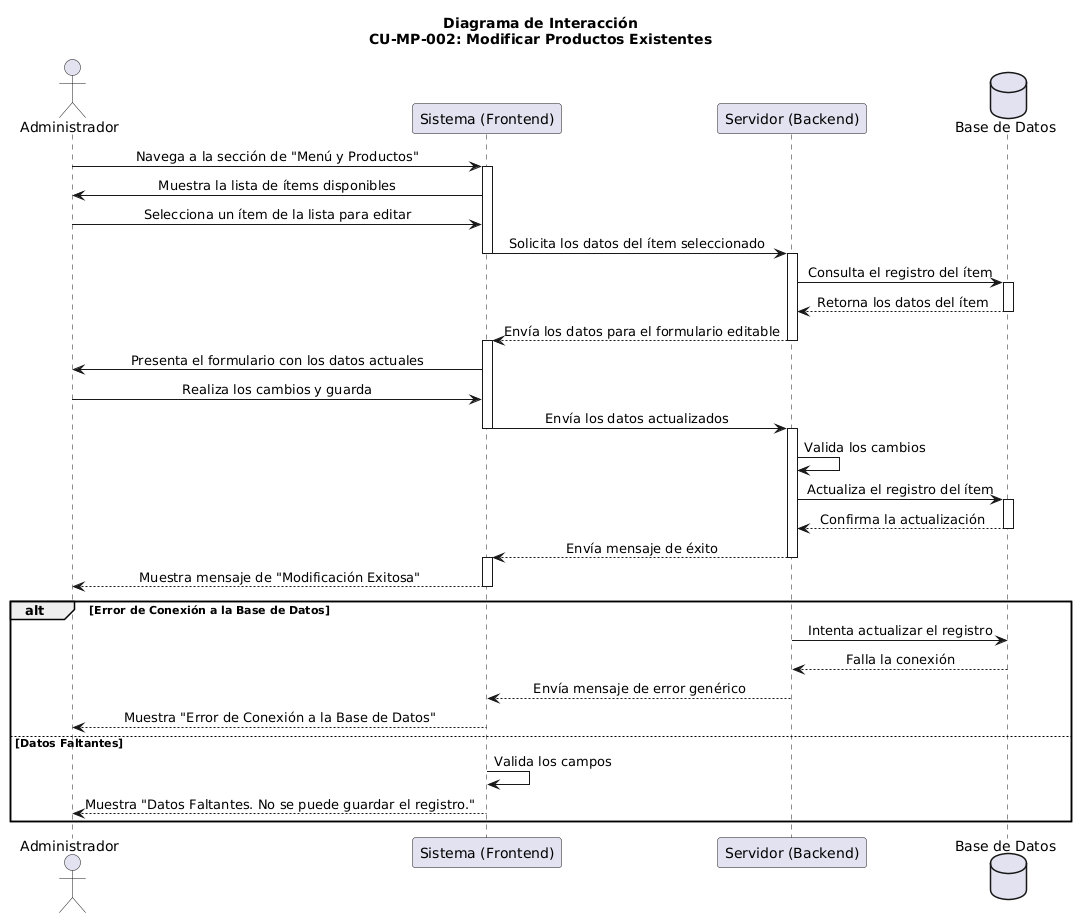

The diagram above was rendered by PlantUML. Its source (embedded in the PNG):
@startuml
skinparam sequenceMessageAlign center

actor "Administrador" as Admin
participant "Sistema (Frontend)" as Frontend
participant "Servidor (Backend)" as Backend
database "Base de Datos" as DB

title Diagrama de Interacción\nCU-MP-002: Modificar Productos Existentes

' Flujo principal
Admin -> Frontend: Navega a la sección de "Menú y Productos"
activate Frontend

Frontend -> Admin: Muestra la lista de ítems disponibles

Admin -> Frontend: Selecciona un ítem de la lista para editar
Frontend -> Backend: Solicita los datos del ítem seleccionado
deactivate Frontend
activate Backend

Backend -> DB: Consulta el registro del ítem
activate DB
DB --> Backend: Retorna los datos del ítem
deactivate DB

Backend --> Frontend: Envía los datos para el formulario editable
deactivate Backend
activate Frontend

Frontend -> Admin: Presenta el formulario con los datos actuales

Admin -> Frontend: Realiza los cambios y guarda
Frontend -> Backend: Envía los datos actualizados
deactivate Frontend
activate Backend

Backend -> Backend: Valida los cambios
Backend -> DB: Actualiza el registro del ítem
activate DB
DB --> Backend: Confirma la actualización
deactivate DB

Backend --> Frontend: Envía mensaje de éxito
deactivate Backend
activate Frontend

Frontend --> Admin: Muestra mensaje de "Modificación Exitosa"
deactivate Frontend

' Excepciones
alt Error de Conexión a la Base de Datos
    Backend -> DB: Intenta actualizar el registro
    DB --> Backend: Falla la conexión
    Backend --> Frontend: Envía mensaje de error genérico
    Frontend --> Admin: Muestra "Error de Conexión a la Base de Datos"
else Datos Faltantes
    Frontend -> Frontend: Valida los campos
    Frontend --> Admin: Muestra "Datos Faltantes. No se puede guardar el registro."
end
@enduml